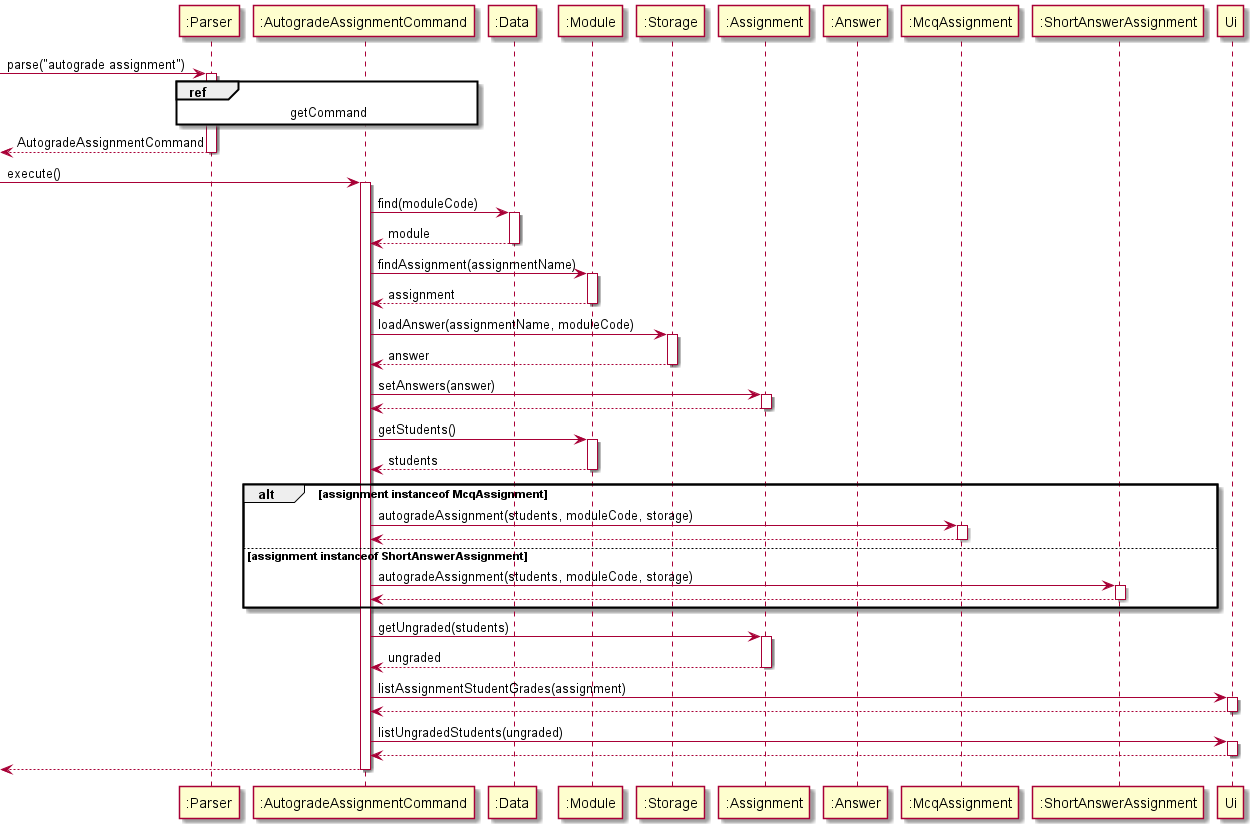

The diagram above was rendered by PlantUML. Its source (embedded in the PNG):
@startuml

participant ":Parser" as Parser
participant ":AutogradeAssignmentCommand" as Command
participant ":Data" as Data
participant ":Module" as Module
participant ":Storage" as Storage
participant ":Assignment" as Assignment
participant ":Answer" as Answer
participant ":McqAssignment" as McqAssignment
participant ":ShortAnswerAssignment" as ShortAnswerAssignment


[-> Parser : parse("autograde assignment")
activate Parser

ref over Parser, Command : getCommand

[<-- Parser : AutogradeAssignmentCommand
deactivate Parser

[->Command : execute()
activate Command

Command -> Data : find(moduleCode)
activate Data

Data --> Command : module
deactivate Data

Command -> Module : findAssignment(assignmentName)
activate Module

Module --> Command : assignment
deactivate Module

Command -> Storage : loadAnswer(assignmentName, moduleCode)
activate Storage

Storage --> Command : answer
deactivate Storage

Command -> Assignment : setAnswers(answer)
activate Assignment

Assignment --> Command
deactivate Assignment

Command -> Module : getStudents()
activate Module

Module --> Command : students
deactivate Module

alt assignment instanceof McqAssignment 

Command -> McqAssignment : autogradeAssignment(students, moduleCode, storage)
activate McqAssignment

McqAssignment --> Command
deactivate McqAssignment


else assignment instanceof ShortAnswerAssignment

Command -> ShortAnswerAssignment : autogradeAssignment(students, moduleCode, storage)
activate ShortAnswerAssignment

ShortAnswerAssignment --> Command
deactivate ShortAnswerAssignment

end

Command -> Assignment : getUngraded(students)
activate Assignment

Assignment --> Command : ungraded
deactivate Assignment

Command -> Ui : listAssignmentStudentGrades(assignment)
activate Ui

Ui --> Command
deactivate Ui

Command -> Ui : listUngradedStudents(ungraded)
activate Ui

Ui --> Command
deactivate Ui

[<-- Command
deactivate Command

@enduml